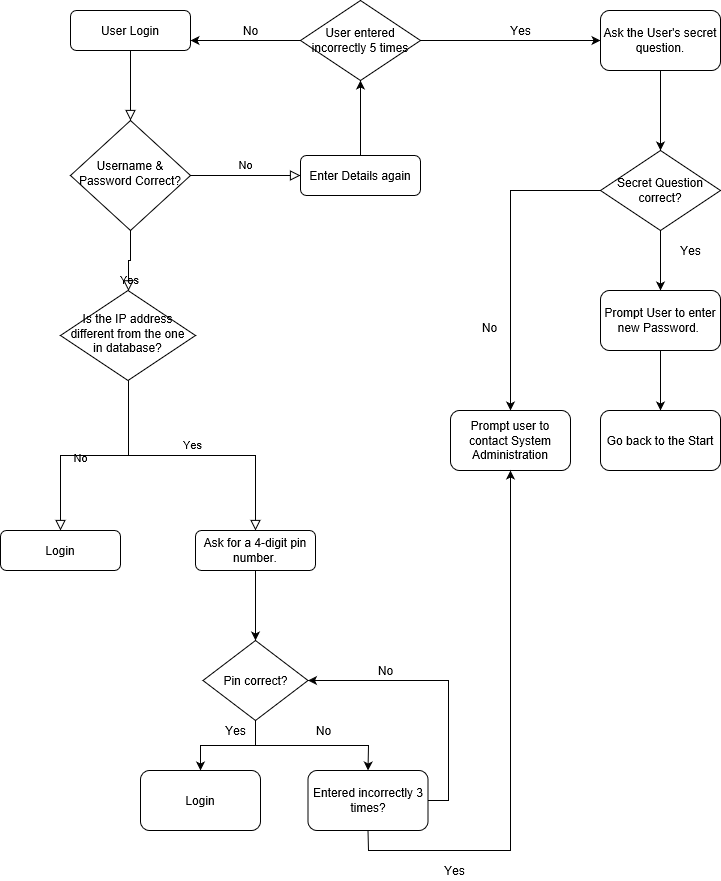

The diagram above was exported from draw.io. Its source (the exported page's mxGraphModel, read from the mxfile embedded in the PNG):
<mxGraphModel grid="1" shadow="0" math="0" pageHeight="1169" pageWidth="827" pageScale="1" page="1" fold="1" arrows="1" connect="1" tooltips="1" guides="1" gridSize="10" dy="788" dx="1422">
  <root>
    <mxCell id="WIyWlLk6GJQsqaUBKTNV-0" />
    <mxCell id="WIyWlLk6GJQsqaUBKTNV-1" parent="WIyWlLk6GJQsqaUBKTNV-0" />
    <mxCell id="WIyWlLk6GJQsqaUBKTNV-2" value="" parent="WIyWlLk6GJQsqaUBKTNV-1" edge="1" target="WIyWlLk6GJQsqaUBKTNV-6" source="WIyWlLk6GJQsqaUBKTNV-3" style="rounded=0;html=1;jettySize=auto;orthogonalLoop=1;fontSize=11;endArrow=block;endFill=0;endSize=8;strokeWidth=1;shadow=0;labelBackgroundColor=none;edgeStyle=orthogonalEdgeStyle;">
      <mxGeometry as="geometry" relative="1" />
    </mxCell>
    <mxCell id="WIyWlLk6GJQsqaUBKTNV-3" value="User Login" parent="WIyWlLk6GJQsqaUBKTNV-1" style="rounded=1;whiteSpace=wrap;html=1;fontSize=12;glass=0;strokeWidth=1;shadow=0;" vertex="1">
      <mxGeometry as="geometry" height="40" width="120" y="70" x="150" />
    </mxCell>
    <mxCell id="WIyWlLk6GJQsqaUBKTNV-4" value="Yes" parent="WIyWlLk6GJQsqaUBKTNV-1" edge="1" target="WIyWlLk6GJQsqaUBKTNV-10" source="WIyWlLk6GJQsqaUBKTNV-6" style="rounded=0;html=1;jettySize=auto;orthogonalLoop=1;fontSize=11;endArrow=block;endFill=0;endSize=8;strokeWidth=1;shadow=0;labelBackgroundColor=none;edgeStyle=orthogonalEdgeStyle;">
      <mxGeometry as="geometry" relative="1" y="20">
        <mxPoint as="offset" />
      </mxGeometry>
    </mxCell>
    <mxCell id="WIyWlLk6GJQsqaUBKTNV-5" value="No" parent="WIyWlLk6GJQsqaUBKTNV-1" edge="1" target="WIyWlLk6GJQsqaUBKTNV-7" source="WIyWlLk6GJQsqaUBKTNV-6" style="edgeStyle=orthogonalEdgeStyle;rounded=0;html=1;jettySize=auto;orthogonalLoop=1;fontSize=11;endArrow=block;endFill=0;endSize=8;strokeWidth=1;shadow=0;labelBackgroundColor=none;">
      <mxGeometry as="geometry" relative="1" y="10">
        <mxPoint as="offset" />
      </mxGeometry>
    </mxCell>
    <mxCell id="WIyWlLk6GJQsqaUBKTNV-6" value="Username &amp;amp; Password Correct?" parent="WIyWlLk6GJQsqaUBKTNV-1" style="rhombus;whiteSpace=wrap;html=1;shadow=0;fontFamily=Helvetica;fontSize=12;align=center;strokeWidth=1;spacing=6;spacingTop=-4;" vertex="1">
      <mxGeometry as="geometry" height="110" width="120" y="180" x="150" />
    </mxCell>
    <mxCell id="ruW2ZbADXu48qWIgOwjP-0" parent="WIyWlLk6GJQsqaUBKTNV-1" edge="1" target="ruW2ZbADXu48qWIgOwjP-1" source="WIyWlLk6GJQsqaUBKTNV-7" style="edgeStyle=orthogonalEdgeStyle;rounded=0;orthogonalLoop=1;jettySize=auto;html=1;">
      <mxGeometry as="geometry" relative="1">
        <mxPoint as="targetPoint" y="130" x="440" />
      </mxGeometry>
    </mxCell>
    <mxCell id="WIyWlLk6GJQsqaUBKTNV-7" value="Enter Details again" parent="WIyWlLk6GJQsqaUBKTNV-1" style="rounded=1;whiteSpace=wrap;html=1;fontSize=12;glass=0;strokeWidth=1;shadow=0;" vertex="1">
      <mxGeometry as="geometry" height="40" width="120" y="215" x="380" />
    </mxCell>
    <mxCell id="WIyWlLk6GJQsqaUBKTNV-8" value="No" parent="WIyWlLk6GJQsqaUBKTNV-1" edge="1" target="WIyWlLk6GJQsqaUBKTNV-11" source="WIyWlLk6GJQsqaUBKTNV-10" style="rounded=0;html=1;jettySize=auto;orthogonalLoop=1;fontSize=11;endArrow=block;endFill=0;endSize=8;strokeWidth=1;shadow=0;labelBackgroundColor=none;edgeStyle=orthogonalEdgeStyle;">
      <mxGeometry as="geometry" relative="1" y="20" x="0.3333">
        <mxPoint as="offset" />
      </mxGeometry>
    </mxCell>
    <mxCell id="WIyWlLk6GJQsqaUBKTNV-9" value="Yes" parent="WIyWlLk6GJQsqaUBKTNV-1" edge="1" target="WIyWlLk6GJQsqaUBKTNV-12" source="WIyWlLk6GJQsqaUBKTNV-10" style="edgeStyle=orthogonalEdgeStyle;rounded=0;html=1;jettySize=auto;orthogonalLoop=1;fontSize=11;endArrow=block;endFill=0;endSize=8;strokeWidth=1;shadow=0;labelBackgroundColor=none;">
      <mxGeometry as="geometry" relative="1" y="10">
        <mxPoint as="offset" />
      </mxGeometry>
    </mxCell>
    <mxCell id="WIyWlLk6GJQsqaUBKTNV-10" value="Is the IP address different from the one in database?" parent="WIyWlLk6GJQsqaUBKTNV-1" style="rhombus;whiteSpace=wrap;html=1;shadow=0;fontFamily=Helvetica;fontSize=12;align=center;strokeWidth=1;spacing=6;spacingTop=-4;" vertex="1">
      <mxGeometry as="geometry" height="90" width="135" y="350" x="140" />
    </mxCell>
    <mxCell id="WIyWlLk6GJQsqaUBKTNV-11" value="Login" parent="WIyWlLk6GJQsqaUBKTNV-1" style="rounded=1;whiteSpace=wrap;html=1;fontSize=12;glass=0;strokeWidth=1;shadow=0;" vertex="1">
      <mxGeometry as="geometry" height="40" width="120" y="590" x="80" />
    </mxCell>
    <mxCell id="X9TwUNZ5efT9lBWqleAC-19" parent="WIyWlLk6GJQsqaUBKTNV-1" edge="1" target="X9TwUNZ5efT9lBWqleAC-18" source="WIyWlLk6GJQsqaUBKTNV-12" style="edgeStyle=orthogonalEdgeStyle;rounded=0;orthogonalLoop=1;jettySize=auto;html=1;entryX=0.5;entryY=0;entryDx=0;entryDy=0;">
      <mxGeometry as="geometry" relative="1" />
    </mxCell>
    <mxCell id="WIyWlLk6GJQsqaUBKTNV-12" value="Ask for a 4-digit pin number." parent="WIyWlLk6GJQsqaUBKTNV-1" style="rounded=1;whiteSpace=wrap;html=1;fontSize=12;glass=0;strokeWidth=1;shadow=0;" vertex="1">
      <mxGeometry as="geometry" height="40" width="120" y="590" x="275" />
    </mxCell>
    <mxCell id="X9TwUNZ5efT9lBWqleAC-0" parent="WIyWlLk6GJQsqaUBKTNV-1" edge="1" target="WIyWlLk6GJQsqaUBKTNV-3" source="ruW2ZbADXu48qWIgOwjP-1" style="edgeStyle=orthogonalEdgeStyle;rounded=0;orthogonalLoop=1;jettySize=auto;html=1;exitX=0;exitY=0.5;exitDx=0;exitDy=0;entryX=1;entryY=0.75;entryDx=0;entryDy=0;">
      <mxGeometry as="geometry" relative="1" />
    </mxCell>
    <mxCell id="X9TwUNZ5efT9lBWqleAC-3" parent="WIyWlLk6GJQsqaUBKTNV-1" edge="1" target="X9TwUNZ5efT9lBWqleAC-2" source="ruW2ZbADXu48qWIgOwjP-1" style="edgeStyle=orthogonalEdgeStyle;rounded=0;orthogonalLoop=1;jettySize=auto;html=1;entryX=0;entryY=0.5;entryDx=0;entryDy=0;">
      <mxGeometry as="geometry" relative="1" />
    </mxCell>
    <mxCell id="ruW2ZbADXu48qWIgOwjP-1" value="User entered incorrectly 5 times" parent="WIyWlLk6GJQsqaUBKTNV-1" style="rhombus;whiteSpace=wrap;html=1;" vertex="1">
      <mxGeometry as="geometry" height="80" width="120" y="60" x="380" />
    </mxCell>
    <mxCell id="X9TwUNZ5efT9lBWqleAC-1" value="No" parent="WIyWlLk6GJQsqaUBKTNV-1" style="text;html=1;align=center;verticalAlign=middle;resizable=0;points=[];autosize=1;" vertex="1">
      <mxGeometry as="geometry" height="20" width="30" y="80" x="315" />
    </mxCell>
    <mxCell id="X9TwUNZ5efT9lBWqleAC-6" parent="WIyWlLk6GJQsqaUBKTNV-1" edge="1" target="X9TwUNZ5efT9lBWqleAC-5" source="X9TwUNZ5efT9lBWqleAC-2" style="edgeStyle=orthogonalEdgeStyle;rounded=0;orthogonalLoop=1;jettySize=auto;html=1;entryX=0.5;entryY=0;entryDx=0;entryDy=0;">
      <mxGeometry as="geometry" relative="1" />
    </mxCell>
    <mxCell id="X9TwUNZ5efT9lBWqleAC-2" value="Ask the User's secret question." parent="WIyWlLk6GJQsqaUBKTNV-1" style="rounded=1;whiteSpace=wrap;html=1;" vertex="1">
      <mxGeometry as="geometry" height="60" width="120" y="70" x="680" />
    </mxCell>
    <mxCell id="X9TwUNZ5efT9lBWqleAC-4" value="Yes" parent="WIyWlLk6GJQsqaUBKTNV-1" style="text;html=1;align=center;verticalAlign=middle;resizable=0;points=[];autosize=1;" vertex="1">
      <mxGeometry as="geometry" height="20" width="40" y="80" x="580" />
    </mxCell>
    <mxCell id="X9TwUNZ5efT9lBWqleAC-9" parent="WIyWlLk6GJQsqaUBKTNV-1" edge="1" target="X9TwUNZ5efT9lBWqleAC-8" source="X9TwUNZ5efT9lBWqleAC-5" style="edgeStyle=orthogonalEdgeStyle;rounded=0;orthogonalLoop=1;jettySize=auto;html=1;entryX=0.5;entryY=0;entryDx=0;entryDy=0;">
      <mxGeometry as="geometry" relative="1" />
    </mxCell>
    <mxCell id="X9TwUNZ5efT9lBWqleAC-12" parent="WIyWlLk6GJQsqaUBKTNV-1" edge="1" target="X9TwUNZ5efT9lBWqleAC-13" source="X9TwUNZ5efT9lBWqleAC-5" style="edgeStyle=orthogonalEdgeStyle;rounded=0;orthogonalLoop=1;jettySize=auto;html=1;entryX=0.5;entryY=0;entryDx=0;entryDy=0;">
      <mxGeometry as="geometry" relative="1">
        <mxPoint as="targetPoint" y="460" x="590" />
      </mxGeometry>
    </mxCell>
    <mxCell id="X9TwUNZ5efT9lBWqleAC-5" value="Secret Question correct? " parent="WIyWlLk6GJQsqaUBKTNV-1" style="rhombus;whiteSpace=wrap;html=1;" vertex="1">
      <mxGeometry as="geometry" height="80" width="120" y="210" x="680" />
    </mxCell>
    <mxCell id="X9TwUNZ5efT9lBWqleAC-11" parent="WIyWlLk6GJQsqaUBKTNV-1" edge="1" target="X9TwUNZ5efT9lBWqleAC-10" source="X9TwUNZ5efT9lBWqleAC-8" style="edgeStyle=orthogonalEdgeStyle;rounded=0;orthogonalLoop=1;jettySize=auto;html=1;entryX=0.5;entryY=0;entryDx=0;entryDy=0;">
      <mxGeometry as="geometry" relative="1" />
    </mxCell>
    <mxCell id="X9TwUNZ5efT9lBWqleAC-8" value="Prompt User to enter new Password.&amp;nbsp;" parent="WIyWlLk6GJQsqaUBKTNV-1" style="rounded=1;whiteSpace=wrap;html=1;" vertex="1">
      <mxGeometry as="geometry" height="60" width="120" y="350" x="680" />
    </mxCell>
    <mxCell id="X9TwUNZ5efT9lBWqleAC-10" value="Go back to the Start" parent="WIyWlLk6GJQsqaUBKTNV-1" style="rounded=1;whiteSpace=wrap;html=1;" vertex="1">
      <mxGeometry as="geometry" height="60" width="120" y="470" x="680" />
    </mxCell>
    <mxCell id="X9TwUNZ5efT9lBWqleAC-13" value="Prompt user to contact System Administration" parent="WIyWlLk6GJQsqaUBKTNV-1" style="rounded=1;whiteSpace=wrap;html=1;" vertex="1">
      <mxGeometry as="geometry" height="60" width="120" y="470" x="530" />
    </mxCell>
    <mxCell id="X9TwUNZ5efT9lBWqleAC-16" value="No" parent="WIyWlLk6GJQsqaUBKTNV-1" style="text;html=1;align=center;verticalAlign=middle;resizable=0;points=[];autosize=1;" vertex="1">
      <mxGeometry as="geometry" height="20" width="30" y="377" x="554" />
    </mxCell>
    <mxCell id="X9TwUNZ5efT9lBWqleAC-17" value="Yes" parent="WIyWlLk6GJQsqaUBKTNV-1" style="text;html=1;align=center;verticalAlign=middle;resizable=0;points=[];autosize=1;" vertex="1">
      <mxGeometry as="geometry" height="20" width="40" y="300" x="750" />
    </mxCell>
    <mxCell id="X9TwUNZ5efT9lBWqleAC-21" parent="WIyWlLk6GJQsqaUBKTNV-1" edge="1" target="X9TwUNZ5efT9lBWqleAC-20" source="X9TwUNZ5efT9lBWqleAC-18" style="edgeStyle=orthogonalEdgeStyle;rounded=0;orthogonalLoop=1;jettySize=auto;html=1;exitX=0.5;exitY=1;exitDx=0;exitDy=0;entryX=0.5;entryY=0;entryDx=0;entryDy=0;">
      <mxGeometry as="geometry" relative="1" />
    </mxCell>
    <mxCell id="X9TwUNZ5efT9lBWqleAC-25" parent="WIyWlLk6GJQsqaUBKTNV-1" edge="1" target="X9TwUNZ5efT9lBWqleAC-24" source="X9TwUNZ5efT9lBWqleAC-18" style="edgeStyle=orthogonalEdgeStyle;rounded=0;orthogonalLoop=1;jettySize=auto;html=1;exitX=0.5;exitY=1;exitDx=0;exitDy=0;entryX=0.5;entryY=0;entryDx=0;entryDy=0;">
      <mxGeometry as="geometry" relative="1" />
    </mxCell>
    <mxCell id="X9TwUNZ5efT9lBWqleAC-18" value="Pin correct?" parent="WIyWlLk6GJQsqaUBKTNV-1" style="rhombus;whiteSpace=wrap;html=1;" vertex="1">
      <mxGeometry as="geometry" height="80" width="105" y="700" x="282.5" />
    </mxCell>
    <mxCell id="X9TwUNZ5efT9lBWqleAC-20" value="Login" parent="WIyWlLk6GJQsqaUBKTNV-1" style="rounded=1;whiteSpace=wrap;html=1;" vertex="1">
      <mxGeometry as="geometry" height="60" width="120" y="830" x="220" />
    </mxCell>
    <mxCell id="X9TwUNZ5efT9lBWqleAC-22" value="Yes" parent="WIyWlLk6GJQsqaUBKTNV-1" style="text;html=1;align=center;verticalAlign=middle;resizable=0;points=[];autosize=1;" vertex="1">
      <mxGeometry as="geometry" height="20" width="40" y="780" x="295" />
    </mxCell>
    <mxCell id="X9TwUNZ5efT9lBWqleAC-28" parent="WIyWlLk6GJQsqaUBKTNV-1" edge="1" target="X9TwUNZ5efT9lBWqleAC-18" source="X9TwUNZ5efT9lBWqleAC-24" style="edgeStyle=orthogonalEdgeStyle;rounded=0;orthogonalLoop=1;jettySize=auto;html=1;exitX=1;exitY=0.5;exitDx=0;exitDy=0;entryX=1;entryY=0.5;entryDx=0;entryDy=0;">
      <mxGeometry as="geometry" relative="1" />
    </mxCell>
    <mxCell id="X9TwUNZ5efT9lBWqleAC-30" parent="WIyWlLk6GJQsqaUBKTNV-1" edge="1" target="X9TwUNZ5efT9lBWqleAC-13" source="X9TwUNZ5efT9lBWqleAC-24" style="edgeStyle=orthogonalEdgeStyle;rounded=0;orthogonalLoop=1;jettySize=auto;html=1;exitX=0.5;exitY=1;exitDx=0;exitDy=0;entryX=0.5;entryY=1;entryDx=0;entryDy=0;">
      <mxGeometry as="geometry" relative="1" />
    </mxCell>
    <mxCell id="X9TwUNZ5efT9lBWqleAC-24" value="Entered incorrectly 3 times?" parent="WIyWlLk6GJQsqaUBKTNV-1" style="rounded=1;whiteSpace=wrap;html=1;" vertex="1">
      <mxGeometry as="geometry" height="60" width="120" y="830" x="387.5" />
    </mxCell>
    <mxCell id="X9TwUNZ5efT9lBWqleAC-26" value="No" parent="WIyWlLk6GJQsqaUBKTNV-1" style="text;html=1;align=center;verticalAlign=middle;resizable=0;points=[];autosize=1;" vertex="1">
      <mxGeometry as="geometry" height="20" width="30" y="780" x="387.5" />
    </mxCell>
    <mxCell id="X9TwUNZ5efT9lBWqleAC-29" value="No" parent="WIyWlLk6GJQsqaUBKTNV-1" style="text;html=1;align=center;verticalAlign=middle;resizable=0;points=[];autosize=1;" vertex="1">
      <mxGeometry as="geometry" height="20" width="30" y="720" x="450" />
    </mxCell>
    <mxCell id="X9TwUNZ5efT9lBWqleAC-31" value="Yes" parent="WIyWlLk6GJQsqaUBKTNV-1" style="text;html=1;align=center;verticalAlign=middle;resizable=0;points=[];autosize=1;" vertex="1">
      <mxGeometry as="geometry" height="20" width="40" y="920" x="514" />
    </mxCell>
  </root>
</mxGraphModel>